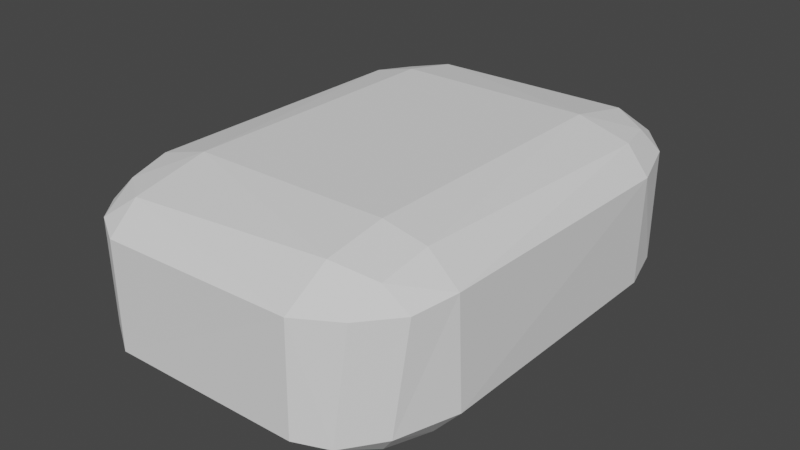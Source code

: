 # Source: roundedCube.blend  (saved by Blender 3.3.6; exported with 4.5.12 LTS)
import bpy
from mathutils import Matrix  # noqa: F401  (used for matrix-valued properties, if any)

bpy.ops.wm.read_factory_settings(use_empty=True)
scene = bpy.context.scene
scene.name = 'Scene'

# ---- collections
col_collection = bpy.data.collections.new('Collection'); scene.collection.children.link(col_collection)

# ---- world
world_world = bpy.data.worlds.new('World'); scene.world = world_world
world_world.use_nodes = True; world_world.node_tree.nodes.clear()
_N = world_world.node_tree.nodes; _L = world_world.node_tree.links
n0 = _N.new('ShaderNodeOutputWorld'); n0.name = 'World Output'; n0.location = (300, 300)
n1 = _N.new('ShaderNodeBackground'); n1.name = 'Background'; n1.location = (10, 300)
n1.inputs[0].default_value = (0.05088, 0.05088, 0.05088, 1.0)
_L.new(n1.outputs[0], n0.inputs[0])
n0.is_active_output = True
world_world.color = (0.05088, 0.05088, 0.05088)
world_world.use_sun_shadow = False
world_world.sun_shadow_jitter_overblur = 0.0

# ---- meshes
me_cube = bpy.data.meshes.new('Cube')
me_cube.from_pydata([(-0.6524, -1.326, -0.5544), (-0.6628, -0.9265, -0.624), (-0.9474, -0.9132, -0.5553), (-0.9361, -1.251, -0.4933), (-0.9193, -1.476, -0.3716), (-0.6601, -1.636, -0.3753), (-1.166, -0.9354, -0.3829), (-1.091, -1.217, -0.3497), (-0.672, -1.432, 0.5188), (-0.6552, -1.642, 0.3497), (-0.8501, -1.531, 0.3764), (-1.02, -0.9403, 0.5216), (-0.6698, -0.9353, 0.6228), (-0.9361, -1.251, 0.4934), (-1.178, -0.9102, 0.3484), (-1.052, -1.314, 0.3454), (-1.02, 0.9403, -0.5216), (-0.6698, 0.9353, -0.6228), (-1.052, 1.314, -0.3454), (-1.178, 0.9102, -0.3484), (-0.9361, 1.251, -0.4934), (-0.672, 1.432, -0.5188), (-0.6552, 1.642, -0.3497), (-0.8501, 1.531, -0.3764), (-0.654, 1.658, 0.2804), (-0.6524, 1.326, 0.5544), (-0.6628, 0.9265, 0.624), (-0.9474, 0.9132, 0.5553), (-0.9361, 1.251, 0.4933), (-0.9193, 1.476, 0.3716), (-0.6682, 1.6, 0.4061), (-1.166, 0.9354, 0.3829), (-1.091, 1.217, 0.3497), (1.02, -0.9403, -0.5216), (0.6698, -0.9353, -0.6228), (1.052, -1.314, -0.3454), (1.178, -0.9102, -0.3484), (0.9361, -1.251, -0.4934), (0.672, -1.432, -0.5188), (0.6552, -1.642, -0.3497), (0.8501, -1.531, -0.3764), (0.6524, -1.326, 0.5544), (0.6628, -0.9265, 0.624), (0.9474, -0.9132, 0.5553), (0.9361, -1.251, 0.4933), (0.9193, -1.476, 0.3716), (0.6601, -1.636, 0.3753), (1.166, -0.9354, 0.3829), (1.091, -1.217, 0.3497), (0.654, 1.658, -0.2804), (0.6524, 1.326, -0.5544), (0.6628, 0.9265, -0.624), (0.9474, 0.9132, -0.5553), (0.9361, 1.251, -0.4933), (0.9193, 1.476, -0.3716), (0.6682, 1.6, -0.4061), (1.165, 0.923, -0.3854), (1.097, 1.208, -0.3464), (1.02, 0.9403, 0.5216), (0.6698, 0.9353, 0.6228), (1.045, 1.322, 0.3494), (1.178, 0.9203, 0.3458), (0.9361, 1.251, 0.4934), (0.672, 1.432, 0.5188), (0.6552, 1.642, 0.3497), (0.8501, 1.531, 0.3764)], [], [(2, 3, 6), (7, 3, 4), (8, 10, 9), (21, 23, 22), (29, 30, 24), (27, 28, 31), (32, 28, 29), (38, 40, 39), (43, 44, 47), (48, 44, 45), (54, 55, 49), (52, 53, 56), (57, 53, 54), (63, 65, 64), (6, 19, 16), (15, 7, 4), (31, 14, 11), (18, 32, 29), (50, 21, 55), (22, 49, 55), (25, 63, 30), (64, 24, 30), (60, 54, 65), (56, 36, 33), (47, 61, 58), (35, 48, 45), (0, 38, 5), (41, 8, 46), (5, 39, 46, 9), (36, 56, 61, 47), (42, 59, 26, 12), (19, 6, 14, 31), (49, 22, 24, 64), (3, 2, 1, 0), (0, 5, 4, 3), (13, 8, 12, 11), (6, 3, 7), (8, 13, 10), (10, 13, 15), (11, 14, 15, 13), (20, 21, 17, 16), (16, 19, 18, 20), (28, 27, 26, 25), (21, 20, 23), (23, 20, 18), (25, 30, 29, 28), (37, 38, 34, 33), (31, 28, 32), (33, 36, 35, 37), (44, 43, 42, 41), (38, 37, 40), (40, 37, 35), (41, 46, 45, 44), (53, 52, 51, 50), (47, 44, 48), (50, 55, 54, 53), (62, 63, 59, 58), (56, 53, 57), (58, 61, 60, 62), (2, 16, 17, 1), (63, 62, 65), (65, 62, 60), (10, 4, 5, 9), (2, 6, 16), (6, 7, 15, 14), (4, 10, 15), (27, 11, 12, 26), (23, 29, 24, 22), (27, 31, 11), (31, 32, 18, 19), (29, 23, 18), (50, 51, 17, 21), (25, 26, 59, 63), (55, 21, 22), (57, 60, 61, 56), (30, 63, 64), (49, 64, 65, 54), (57, 54, 60), (52, 33, 34, 51), (43, 58, 59, 42), (52, 56, 33), (40, 45, 46, 39), (43, 47, 58), (47, 48, 35, 36), (45, 40, 35), (0, 1, 34, 38), (41, 42, 12, 8), (5, 38, 39), (1, 17, 51, 34), (46, 8, 9)])
_uv = me_cube.uv_layers.new(name='UVMap')
_uv.uv.foreach_set('vector', [0.375, 0.05632, 0.3927, 0.02564, 0.4256, 0.05581, 0.4314, 0.03453, 0.3927, 0.02564, 0.4316, 0.0, 0.6075, 0.9442, 0.5711, 0.9651, 0.5687, 0.9434, 0.3925, 0.3058, 0.4289, 0.2849, 0.4313, 0.3066, 0.5684, 0.2726, 0.5792, 0.3057, 0.5558, 0.3068, 0.625, 0.1937, 0.6073, 0.2244, 0.5744, 0.1942, 0.5686, 0.2155, 0.6073, 0.2244, 0.5684, 0.2726, 0.3925, 0.8058, 0.4289, 0.7849, 0.4313, 0.8066, 0.6398, 0.6936, 0.6179, 0.7315, 0.5744, 0.6942, 0.5686, 0.7155, 0.6179, 0.7315, 0.5684, 0.7726, 0.4316, 0.4774, 0.4208, 0.4443, 0.4442, 0.4432, 0.3602, 0.5564, 0.3821, 0.5185, 0.425, 0.5559, 0.4323, 0.5345, 0.3821, 0.5185, 0.4316, 0.4774, 0.6075, 0.4442, 0.5711, 0.4651, 0.5687, 0.4434, 0.4256, 0.05581, 0.4326, 0.194, 0.3907, 0.194, 0.5673, 0.01532, 0.4314, 0.03453, 0.4316, 0.0, 0.5744, 0.1942, 0.5674, 0.05598, 0.6093, 0.05597, 0.4327, 0.2347, 0.5686, 0.2155, 0.5684, 0.2726, 0.375, 0.443, 0.3925, 0.3058, 0.4208, 0.4443, 0.4313, 0.3066, 0.4442, 0.4432, 0.4208, 0.4443, 0.625, 0.307, 0.6075, 0.4442, 0.5792, 0.3057, 0.5687, 0.4434, 0.5558, 0.3068, 0.5792, 0.3057, 0.5677, 0.5145, 0.4316, 0.4774, 0.5711, 0.4651, 0.425, 0.5559, 0.4326, 0.694, 0.3834, 0.6943, 0.5744, 0.6942, 0.5675, 0.5557, 0.6166, 0.5557, 0.4327, 0.7347, 0.5686, 0.7155, 0.5684, 0.7726, 0.375, 0.943, 0.3925, 0.8058, 0.4282, 0.9439, 0.625, 0.807, 0.6075, 0.9442, 0.5718, 0.8061, 0.4282, 0.9439, 0.4313, 0.8066, 0.5718, 0.8061, 0.5687, 0.9434, 0.4326, 0.694, 0.425, 0.5559, 0.5675, 0.5557, 0.5744, 0.6942, 0.6804, 0.6951, 0.6799, 0.5555, 0.8196, 0.5549, 0.8201, 0.6945, 0.4326, 0.194, 0.4256, 0.05581, 0.5674, 0.05598, 0.5744, 0.1942, 0.4442, 0.4432, 0.4313, 0.3066, 0.5558, 0.3068, 0.5687, 0.4434, 0.1517, 0.7322, 0.1398, 0.6936, 0.1804, 0.6951, 0.1816, 0.7375, 0.375, 0.943, 0.4282, 0.9439, 0.4316, 0.9774, 0.3999, 0.9892, 0.8542, 0.7263, 0.8193, 0.7362, 0.8201, 0.6945, 0.8616, 0.6943, 0.4256, 0.05581, 0.3927, 0.02564, 0.4314, 0.03453, 0.6075, 0.9442, 0.6069, 0.9823, 0.5711, 0.9651, 0.5711, 0.9651, 0.6069, 0.9823, 0.5667, 1.0, 0.6093, 0.05597, 0.5674, 0.05598, 0.5673, 0.01532, 0.6001, 0.01862, 0.1458, 0.5237, 0.1807, 0.5138, 0.1799, 0.5555, 0.1384, 0.5557, 0.3907, 0.194, 0.4326, 0.194, 0.4327, 0.2347, 0.3927, 0.2595, 0.8483, 0.5178, 0.8602, 0.5564, 0.8196, 0.5549, 0.8184, 0.5125, 0.3925, 0.3058, 0.3927, 0.2595, 0.4289, 0.2849, 0.4289, 0.2849, 0.3927, 0.2595, 0.4327, 0.2347, 0.625, 0.307, 0.5792, 0.3057, 0.5684, 0.2726, 0.6004, 0.2527, 0.3562, 0.7324, 0.3193, 0.7362, 0.3201, 0.6945, 0.3834, 0.6943, 0.5744, 0.1942, 0.6073, 0.2244, 0.5686, 0.2155, 0.3834, 0.6943, 0.4326, 0.694, 0.4327, 0.7347, 0.3938, 0.7482, 0.6179, 0.7315, 0.6398, 0.6936, 0.6804, 0.6951, 0.6816, 0.7375, 0.3925, 0.8058, 0.3938, 0.7482, 0.4289, 0.7849, 0.4289, 0.7849, 0.3938, 0.7482, 0.4327, 0.7347, 0.625, 0.807, 0.5718, 0.8061, 0.5684, 0.7726, 0.6073, 0.747, 0.3821, 0.5185, 0.3602, 0.5564, 0.3196, 0.5549, 0.3184, 0.5125, 0.5744, 0.6942, 0.6179, 0.7315, 0.5686, 0.7155, 0.375, 0.443, 0.4208, 0.4443, 0.4316, 0.4774, 0.3927, 0.503, 0.6438, 0.5176, 0.6807, 0.5138, 0.6799, 0.5555, 0.6166, 0.5557, 0.425, 0.5559, 0.3821, 0.5185, 0.4323, 0.5345, 0.6166, 0.5557, 0.5675, 0.5557, 0.5677, 0.5145, 0.6062, 0.5018, 0.1398, 0.6936, 0.1384, 0.5557, 0.1799, 0.5555, 0.1804, 0.6951, 0.6075, 0.4442, 0.6062, 0.5018, 0.5711, 0.4651, 0.5711, 0.4651, 0.6062, 0.5018, 0.5677, 0.5145, 0.5711, 0.9651, 0.4316, 0.9774, 0.4282, 0.9439, 0.5687, 0.9434, 0.375, 0.05632, 0.4256, 0.05581, 0.3907, 0.194, 0.4256, 0.05581, 0.4314, 0.03453, 0.5673, 0.01532, 0.5674, 0.05598, 0.4316, 0.9774, 0.5711, 0.9651, 0.5667, 1.0, 0.8602, 0.5564, 0.8616, 0.6943, 0.8201, 0.6945, 0.8196, 0.5549, 0.4289, 0.2849, 0.5684, 0.2726, 0.5558, 0.3068, 0.4313, 0.3066, 0.625, 0.1937, 0.5744, 0.1942, 0.6093, 0.05597, 0.5744, 0.1942, 0.5686, 0.2155, 0.4327, 0.2347, 0.4326, 0.194, 0.5684, 0.2726, 0.4289, 0.2849, 0.4327, 0.2347, 0.3184, 0.5125, 0.3196, 0.5549, 0.1799, 0.5555, 0.1807, 0.5138, 0.8184, 0.5125, 0.8196, 0.5549, 0.6799, 0.5555, 0.6807, 0.5138, 0.4208, 0.4443, 0.3925, 0.3058, 0.4313, 0.3066, 0.4323, 0.5345, 0.5677, 0.5145, 0.5675, 0.5557, 0.425, 0.5559, 0.5792, 0.3057, 0.6075, 0.4442, 0.5687, 0.4434, 0.4442, 0.4432, 0.5687, 0.4434, 0.5711, 0.4651, 0.4316, 0.4774, 0.4323, 0.5345, 0.4316, 0.4774, 0.5677, 0.5145, 0.3602, 0.5564, 0.3834, 0.6943, 0.3201, 0.6945, 0.3196, 0.5549, 0.6398, 0.6936, 0.6166, 0.5557, 0.6799, 0.5555, 0.6804, 0.6951, 0.3602, 0.5564, 0.425, 0.5559, 0.3834, 0.6943, 0.4289, 0.7849, 0.5684, 0.7726, 0.5718, 0.8061, 0.4313, 0.8066, 0.6398, 0.6936, 0.5744, 0.6942, 0.6166, 0.5557, 0.5744, 0.6942, 0.5686, 0.7155, 0.4327, 0.7347, 0.4326, 0.694, 0.5684, 0.7726, 0.4289, 0.7849, 0.4327, 0.7347, 0.1816, 0.7375, 0.1804, 0.6951, 0.3201, 0.6945, 0.3193, 0.7362, 0.6816, 0.7375, 0.6804, 0.6951, 0.8201, 0.6945, 0.8193, 0.7362, 0.4282, 0.9439, 0.3925, 0.8058, 0.4313, 0.8066, 0.1804, 0.6951, 0.1799, 0.5555, 0.3196, 0.5549, 0.3201, 0.6945, 0.5718, 0.8061, 0.6075, 0.9442, 0.5687, 0.9434])
me_cube.update()

# ---- objects
ob_roundedcube = bpy.data.objects.new('RoundedCube', me_cube)

# ---- transforms, parenting, visibility, modifiers, constraints
ob_roundedcube.location = (0.0, 0.0, 0.0)

# ---- collection membership
col_collection.objects.link(ob_roundedcube)

# ---- scene / render settings (as saved in the file)
scene.frame_start = 1; scene.frame_end = 250; scene.frame_set(1)
scene.render.engine = 'BLENDER_EEVEE_NEXT'
scene.cycles.sampling_pattern = 'TABULATED_SOBOL'
scene.cycles.use_light_tree = False
scene.view_settings.view_transform = 'Filmic'
bpy.context.view_layer.update()

# ---- added for rendering (the .blend has no active camera and no usable light): camera, sun
cam_auto = bpy.data.cameras.new('AutoCamera')
cam_auto.lens = 50.0
cam_auto.sensor_width = 36.0
cam_auto.clip_end = 1000.0
ob_auto_camera = bpy.data.objects.new('AutoCamera', cam_auto)
scene.collection.objects.link(ob_auto_camera)
ob_auto_camera.location = (3.92549, -4.70216, 3.14031)
ob_auto_camera.rotation_euler = (1.09748, -7.21219e-08, 0.694738)
scene.camera = ob_auto_camera
light_auto_sun = bpy.data.lights.new('AutoSun', 'SUN')
light_auto_sun.energy = 3.0
light_auto_sun.angle = 0.0523599
ob_auto_sun = bpy.data.objects.new('AutoSun', light_auto_sun)
scene.collection.objects.link(ob_auto_sun)
ob_auto_sun.rotation_euler = (0.872665, 0.174533, 0.523599)
bpy.context.view_layer.update()
